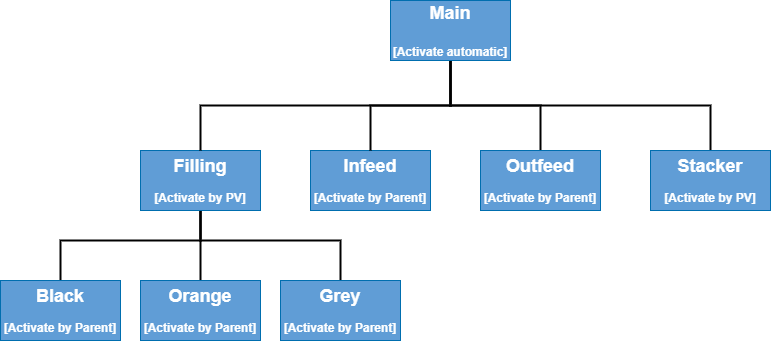

The diagram above was exported from draw.io. Its source (the exported page's mxGraphModel, read from the mxfile embedded in the PNG):
<mxGraphModel dx="6312" dy="1065" grid="1" gridSize="10" guides="1" tooltips="1" connect="1" arrows="1" fold="1" page="1" pageScale="1" pageWidth="850" pageHeight="1100" math="0" shadow="0">
  <root>
    <mxCell id="0" />
    <mxCell id="1" parent="0" />
    <mxCell id="QHcr5pc24PvN-rFSfde0-1" value="&lt;b&gt;&lt;font style=&quot;font-size: 18px&quot;&gt;Stacker&lt;/font&gt;&lt;br&gt;&lt;br&gt;[Activate by PV]&lt;br&gt;&lt;/b&gt;" style="rounded=0;whiteSpace=wrap;html=1;fillColor=#1ba1e2;strokeColor=#006EAF;fontColor=#ffffff;" vertex="1" parent="1">
      <mxGeometry x="-3560" y="210" width="120" height="60" as="geometry" />
    </mxCell>
    <mxCell id="QHcr5pc24PvN-rFSfde0-2" value="&lt;b&gt;&lt;font style=&quot;font-size: 18px&quot;&gt;Outfeed&lt;/font&gt;&lt;br&gt;&lt;br&gt;[Activate by Parent]&lt;br&gt;&lt;/b&gt;" style="rounded=0;whiteSpace=wrap;html=1;fillColor=#1ba1e2;strokeColor=#006EAF;fontColor=#ffffff;" vertex="1" parent="1">
      <mxGeometry x="-3730" y="210" width="120" height="60" as="geometry" />
    </mxCell>
    <mxCell id="QHcr5pc24PvN-rFSfde0-3" value="&lt;b&gt;&lt;font style=&quot;font-size: 18px&quot;&gt;Infeed&lt;/font&gt;&lt;br&gt;&lt;br&gt;[Activate by Parent]&lt;br&gt;&lt;/b&gt;" style="rounded=0;whiteSpace=wrap;html=1;fillColor=#609DD6;strokeColor=#006EAF;fontColor=#ffffff;" vertex="1" parent="1">
      <mxGeometry x="-3900" y="210" width="120" height="60" as="geometry" />
    </mxCell>
    <mxCell id="QHcr5pc24PvN-rFSfde0-15" style="edgeStyle=orthogonalEdgeStyle;rounded=0;orthogonalLoop=1;jettySize=auto;html=1;entryX=0.5;entryY=0;entryDx=0;entryDy=0;fontSize=18;endArrow=none;endFill=0;strokeWidth=2;" edge="1" parent="1" source="QHcr5pc24PvN-rFSfde0-4" target="QHcr5pc24PvN-rFSfde0-12">
      <mxGeometry relative="1" as="geometry" />
    </mxCell>
    <mxCell id="QHcr5pc24PvN-rFSfde0-16" style="edgeStyle=orthogonalEdgeStyle;rounded=0;orthogonalLoop=1;jettySize=auto;html=1;fontSize=18;endArrow=none;endFill=0;strokeWidth=2;entryX=0.5;entryY=0;entryDx=0;entryDy=0;" edge="1" parent="1" source="QHcr5pc24PvN-rFSfde0-4" target="QHcr5pc24PvN-rFSfde0-11">
      <mxGeometry relative="1" as="geometry">
        <mxPoint x="-4150" y="330" as="targetPoint" />
        <Array as="points">
          <mxPoint x="-4010" y="300" />
          <mxPoint x="-4150" y="300" />
        </Array>
      </mxGeometry>
    </mxCell>
    <mxCell id="QHcr5pc24PvN-rFSfde0-17" style="edgeStyle=orthogonalEdgeStyle;rounded=0;orthogonalLoop=1;jettySize=auto;html=1;entryX=0.5;entryY=0;entryDx=0;entryDy=0;fontSize=18;endArrow=none;endFill=0;strokeWidth=2;" edge="1" parent="1" source="QHcr5pc24PvN-rFSfde0-4" target="QHcr5pc24PvN-rFSfde0-13">
      <mxGeometry relative="1" as="geometry">
        <Array as="points">
          <mxPoint x="-4010" y="300" />
          <mxPoint x="-3870" y="300" />
        </Array>
      </mxGeometry>
    </mxCell>
    <mxCell id="QHcr5pc24PvN-rFSfde0-4" value="&lt;b&gt;&lt;span style=&quot;font-size: 18px&quot;&gt;Filling&lt;br&gt;&lt;/span&gt;&lt;br&gt;[Activate by PV]&lt;br&gt;&lt;/b&gt;" style="rounded=0;whiteSpace=wrap;html=1;fillColor=#609DD6;strokeColor=#006EAF;fontColor=#ffffff;" vertex="1" parent="1">
      <mxGeometry x="-4070" y="210" width="120" height="60" as="geometry" />
    </mxCell>
    <mxCell id="QHcr5pc24PvN-rFSfde0-6" style="edgeStyle=orthogonalEdgeStyle;rounded=0;orthogonalLoop=1;jettySize=auto;html=1;exitX=0.5;exitY=1;exitDx=0;exitDy=0;entryX=0.5;entryY=0;entryDx=0;entryDy=0;fontSize=18;strokeWidth=2;endArrow=none;endFill=0;" edge="1" parent="1" source="QHcr5pc24PvN-rFSfde0-5" target="QHcr5pc24PvN-rFSfde0-4">
      <mxGeometry relative="1" as="geometry" />
    </mxCell>
    <mxCell id="QHcr5pc24PvN-rFSfde0-7" style="edgeStyle=orthogonalEdgeStyle;rounded=0;orthogonalLoop=1;jettySize=auto;html=1;entryX=0.5;entryY=0;entryDx=0;entryDy=0;fontSize=18;strokeWidth=2;endArrow=none;endFill=0;" edge="1" parent="1" source="QHcr5pc24PvN-rFSfde0-5" target="QHcr5pc24PvN-rFSfde0-3">
      <mxGeometry relative="1" as="geometry" />
    </mxCell>
    <mxCell id="QHcr5pc24PvN-rFSfde0-8" style="edgeStyle=orthogonalEdgeStyle;rounded=0;orthogonalLoop=1;jettySize=auto;html=1;entryX=0.5;entryY=0;entryDx=0;entryDy=0;fontSize=18;strokeWidth=2;endArrow=none;endFill=0;" edge="1" parent="1" source="QHcr5pc24PvN-rFSfde0-5" target="QHcr5pc24PvN-rFSfde0-2">
      <mxGeometry relative="1" as="geometry" />
    </mxCell>
    <mxCell id="QHcr5pc24PvN-rFSfde0-10" style="edgeStyle=orthogonalEdgeStyle;rounded=0;orthogonalLoop=1;jettySize=auto;html=1;exitX=0.5;exitY=1;exitDx=0;exitDy=0;entryX=0.5;entryY=0;entryDx=0;entryDy=0;fontSize=18;strokeWidth=2;endArrow=none;endFill=0;" edge="1" parent="1" source="QHcr5pc24PvN-rFSfde0-5" target="QHcr5pc24PvN-rFSfde0-1">
      <mxGeometry relative="1" as="geometry" />
    </mxCell>
    <mxCell id="QHcr5pc24PvN-rFSfde0-5" value="&lt;b&gt;&lt;span style=&quot;font-size: 18px&quot;&gt;Main&lt;br&gt;&lt;br&gt;&lt;/span&gt;[Activate automatic]&lt;br&gt;&lt;/b&gt;" style="rounded=0;whiteSpace=wrap;html=1;fillColor=#1ba1e2;strokeColor=#006EAF;fontColor=#ffffff;" vertex="1" parent="1">
      <mxGeometry x="-3820" y="60" width="120" height="60" as="geometry" />
    </mxCell>
    <mxCell id="QHcr5pc24PvN-rFSfde0-11" value="&lt;b&gt;&lt;span style=&quot;font-size: 18px&quot;&gt;Black&lt;/span&gt;&lt;br&gt;&lt;br&gt;[Activate by Parent]&lt;br&gt;&lt;/b&gt;" style="rounded=0;whiteSpace=wrap;html=1;fillColor=#609DD6;strokeColor=#006EAF;fontColor=#ffffff;" vertex="1" parent="1">
      <mxGeometry x="-4210" y="340" width="120" height="60" as="geometry" />
    </mxCell>
    <mxCell id="QHcr5pc24PvN-rFSfde0-12" value="&lt;b&gt;&lt;span style=&quot;font-size: 18px&quot;&gt;Orange&lt;br&gt;&lt;/span&gt;&lt;br&gt;[Activate by Parent]&lt;br&gt;&lt;/b&gt;" style="rounded=0;whiteSpace=wrap;html=1;fillColor=#609DD6;strokeColor=#006EAF;fontColor=#ffffff;" vertex="1" parent="1">
      <mxGeometry x="-4070" y="340" width="120" height="60" as="geometry" />
    </mxCell>
    <mxCell id="QHcr5pc24PvN-rFSfde0-13" value="&lt;b&gt;&lt;font style=&quot;font-size: 18px&quot;&gt;Grey&lt;/font&gt;&lt;br&gt;&lt;br&gt;[Activate by Parent]&lt;br&gt;&lt;/b&gt;" style="rounded=0;whiteSpace=wrap;html=1;fillColor=#609DD6;strokeColor=#006EAF;fontColor=#ffffff;" vertex="1" parent="1">
      <mxGeometry x="-3930" y="340" width="120" height="60" as="geometry" />
    </mxCell>
    <mxCell id="QHcr5pc24PvN-rFSfde0-18" value="&lt;b&gt;&lt;font style=&quot;font-size: 18px&quot;&gt;Stacker&lt;/font&gt;&lt;br&gt;&lt;br&gt;[Activate by PV]&lt;br&gt;&lt;/b&gt;" style="rounded=0;whiteSpace=wrap;html=1;fillColor=#609DD6;strokeColor=#006EAF;fontColor=#ffffff;" vertex="1" parent="1">
      <mxGeometry x="-3560" y="210" width="120" height="60" as="geometry" />
    </mxCell>
    <mxCell id="QHcr5pc24PvN-rFSfde0-19" value="&lt;b&gt;&lt;span style=&quot;font-size: 18px&quot;&gt;Main&lt;br&gt;&lt;br&gt;&lt;/span&gt;[Activate automatic]&lt;br&gt;&lt;/b&gt;" style="rounded=0;whiteSpace=wrap;html=1;fillColor=#609DD6;strokeColor=#006EAF;fontColor=#ffffff;" vertex="1" parent="1">
      <mxGeometry x="-3820" y="60" width="120" height="60" as="geometry" />
    </mxCell>
    <mxCell id="QHcr5pc24PvN-rFSfde0-20" value="&lt;b&gt;&lt;font style=&quot;font-size: 18px&quot;&gt;Outfeed&lt;/font&gt;&lt;br&gt;&lt;br&gt;[Activate by Parent]&lt;br&gt;&lt;/b&gt;" style="rounded=0;whiteSpace=wrap;html=1;fillColor=#609DD6;strokeColor=#006EAF;fontColor=#ffffff;" vertex="1" parent="1">
      <mxGeometry x="-3730" y="210" width="120" height="60" as="geometry" />
    </mxCell>
  </root>
</mxGraphModel>